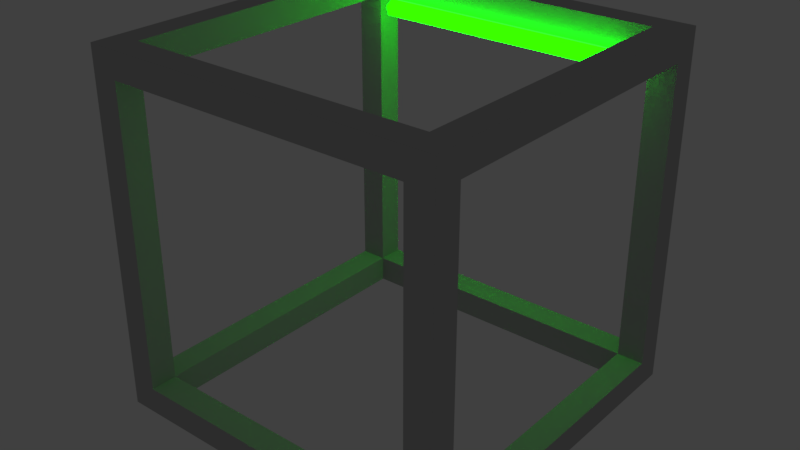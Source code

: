 # Source: Hypar_Cube_10LED_TEST.blend  (saved by Blender 2.78.0; exported with 4.5.12 LTS)
import bpy
from mathutils import Matrix  # noqa: F401  (used for matrix-valued properties, if any)

bpy.ops.wm.read_factory_settings(use_empty=True)
scene = bpy.context.scene
scene.name = 'Scene'

# ---- collections
col_collection_1 = bpy.data.collections.new('Collection 1'); scene.collection.children.link(col_collection_1)

# ---- materials (node trees are filled in below, after node groups)
mat_cube = bpy.data.materials.new('Cube')
mat_cube.alpha_threshold = 0.0
mat_cube.use_transparent_shadow = False
mat_cube.roughness = 0.5
mat_leds = bpy.data.materials.new('LEDs')
mat_leds.alpha_threshold = 0.0
mat_leds.use_transparent_shadow = False
mat_leds.roughness = 0.5

# ---- material node trees
mat_cube.use_nodes = True; mat_cube.node_tree.nodes.clear()
_N = mat_cube.node_tree.nodes; _L = mat_cube.node_tree.links
n0 = _N.new('ShaderNodeOutputMaterial'); n0.name = 'Material Output'; n0.location = (300, 300)
n1 = _N.new('ShaderNodeBsdfDiffuse'); n1.name = 'Diffuse BSDF'; n1.location = (10, 300)
n1.inputs[0].default_value = (0.5, 0.5, 0.5, 1.0)
n1.inputs[1].default_value = 0.1455
_L.new(n1.outputs[0], n0.inputs[0])
n0.is_active_output = True
mat_leds.use_nodes = True; mat_leds.node_tree.nodes.clear()
_N = mat_leds.node_tree.nodes; _L = mat_leds.node_tree.links
n0 = _N.new('ShaderNodeOutputMaterial'); n0.name = 'Material Output'; n0.location = (300, 300)
n1 = _N.new('ShaderNodeEmission'); n1.name = 'Emission'; n1.location = (10, 300)
n1.inputs[0].default_value = (0.00298, 0.8, 0.0, 1.0)
n1.inputs[1].default_value = 15.0
_L.new(n1.outputs[0], n0.inputs[0])
n0.is_active_output = True

# ---- world
world_world = bpy.data.worlds.new('World'); scene.world = world_world
world_world.color = (0.05088, 0.05088, 0.05088)
world_world.use_sun_shadow = False
world_world.sun_shadow_jitter_overblur = 0.0
world_world.cycles.sampling_method = 'MANUAL'

# ---- meshes
me_cube = bpy.data.meshes.new('Cube')
me_cube.from_pydata([(-1.0, -1.0, -1.0), (-1.0, -1.0, 1.0), (-0.85, -1.0, -1.0), (-0.85, -1.0, 1.0), (-1.0, -0.85, -1.0), (-1.0, -0.85, 1.0), (-0.85, -0.85, 1.0), (-0.85, -0.85, -1.0), (-1.0, -1.0, -0.85), (-1.0, -1.0, 0.85), (-0.85, -1.0, 0.85), (-0.85, -1.0, -0.85), (-1.0, -0.85, 0.85), (-1.0, -0.85, -0.85), (-0.85, -0.8496, -0.85), (-0.8501, -0.85, 0.85), (1.0, -1.0, -1.0), (1.0, -1.0, 1.0), (0.85, -1.0, -1.0), (0.85, -1.0, 1.0), (1.0, -0.85, -1.0), (1.0, -0.85, 1.0), (0.85, -0.85, 1.0), (0.85, -0.85, -1.0), (1.0, -1.0, -0.85), (1.0, -1.0, 0.85), (0.85, -1.0, 0.85), (0.85, -1.0, -0.85), (1.0, -0.85, 0.85), (1.0, -0.85, -0.85), (0.0, -1.0, 1.0), (0.0, -0.85, 1.0), (0.0, -1.0, -1.0), (0.0, -1.0, -0.85), (0.85, -0.8496, -0.85), (0.8501, -0.85, 0.85), (0.0, -0.85, 0.85), (0.0, -0.85, -1.0), (0.0, -0.8496, -0.85), (0.0, -1.0, 0.85), (-1.0, 1.0, -1.0), (-1.0, 1.0, 1.0), (-0.85, 1.0, -1.0), (-0.85, 1.0, 1.0), (-1.0, 0.85, -1.0), (-1.0, 0.85, 1.0), (-0.85, 0.85, 1.0), (-0.85, 0.85, -1.0), (-1.0, 1.0, -0.85), (-1.0, 1.0, 0.85), (-0.85, 1.0, 0.85), (-0.85, 1.0, -0.85), (-1.0, 0.85, 0.85), (-1.0, 0.85, -0.85), (-1.0, 0.0, 1.0), (-0.85, 0.0, 1.0), (-1.0, 0.0, 0.85), (-1.0, 0.0, -1.0), (-0.85, 0.8496, -0.85), (-0.8501, 0.85, 0.85), (-0.8501, 0.0, 0.85), (-0.85, 0.0, -1.0), (-1.0, 0.0, -0.85), (-0.85, 0.0, -0.85), (1.0, 1.0, -1.0), (1.0, 1.0, 1.0), (0.85, 1.0, -1.0), (0.85, 1.0, 1.0), (1.0, 0.85, -1.0), (1.0, 0.85, 1.0), (0.85, 0.85, 1.0), (0.85, 0.85, -1.0), (1.0, 1.0, -0.85), (1.0, 1.0, 0.85), (0.85, 1.0, 0.85), (0.85, 1.0, -0.85), (1.0, 0.85, 0.85), (1.0, 0.85, -0.85), (0.0, 1.0, 1.0), (0.0, 0.85, 1.0), (0.0, 1.0, -1.0), (0.0, 1.0, -0.85), (1.0, 0.0, 1.0), (0.85, 0.0, 1.0), (1.0, 0.0, 0.85), (1.0, 0.0, -1.0), (0.85, 0.8496, -0.85), (0.8501, 0.85, 0.85), (0.8501, 0.0, 0.85), (0.0, 0.85, 0.85), (0.85, 0.0, -1.0), (1.0, 0.0, -0.85), (0.85, 0.0, -0.85), (0.0, 0.85, -1.0), (0.0, 0.8496, -0.85), (0.0, 1.0, 0.85)], [], [(10, 3, 1, 9), (6, 5, 1, 3), (31, 6, 3, 30), (4, 7, 2, 0), (39, 30, 3, 10), (57, 61, 7, 4), (55, 54, 5, 6), (9, 1, 5, 12), (0, 8, 13, 4), (8, 9, 12, 13), (32, 33, 11, 2), (2, 11, 8, 0), (11, 10, 9, 8), (7, 37, 32, 2), (12, 5, 54, 56), (4, 13, 62, 57), (10, 11, 14, 15), (12, 15, 14, 13), (15, 12, 56, 60), (15, 60, 55, 6), (6, 31, 36, 15), (14, 7, 61, 63), (13, 14, 63, 62), (14, 11, 33, 38), (7, 14, 38, 37), (10, 15, 36, 39), (26, 25, 17, 19), (22, 19, 17, 21), (31, 30, 19, 22), (20, 16, 18, 23), (39, 26, 19, 30), (85, 20, 23, 90), (83, 22, 21, 82), (25, 28, 21, 17), (16, 20, 29, 24), (24, 29, 28, 25), (32, 18, 27, 33), (18, 16, 24, 27), (27, 24, 25, 26), (23, 18, 32, 37), (28, 84, 82, 21), (20, 85, 91, 29), (26, 35, 34, 27), (28, 29, 34, 35), (35, 88, 84, 28), (35, 22, 83, 88), (22, 35, 36, 31), (34, 92, 90, 23), (29, 91, 92, 34), (34, 38, 33, 27), (23, 37, 38, 34), (26, 39, 36, 35), (50, 49, 41, 43), (46, 43, 41, 45), (79, 78, 43, 46), (44, 40, 42, 47), (95, 50, 43, 78), (57, 44, 47, 61), (55, 46, 45, 54), (49, 52, 45, 41), (40, 44, 53, 48), (48, 53, 52, 49), (80, 42, 51, 81), (42, 40, 48, 51), (51, 48, 49, 50), (47, 42, 80, 93), (52, 56, 54, 45), (44, 57, 62, 53), (50, 59, 58, 51), (52, 53, 58, 59), (59, 60, 56, 52), (59, 46, 55, 60), (46, 59, 89, 79), (58, 63, 61, 47), (53, 62, 63, 58), (58, 94, 81, 51), (47, 93, 94, 58), (50, 95, 89, 59), (74, 67, 65, 73), (70, 69, 65, 67), (79, 70, 67, 78), (68, 71, 66, 64), (95, 78, 67, 74), (85, 90, 71, 68), (83, 82, 69, 70), (73, 65, 69, 76), (64, 72, 77, 68), (72, 73, 76, 77), (80, 81, 75, 66), (66, 75, 72, 64), (75, 74, 73, 72), (71, 93, 80, 66), (76, 69, 82, 84), (68, 77, 91, 85), (74, 75, 86, 87), (76, 87, 86, 77), (87, 76, 84, 88), (87, 88, 83, 70), (70, 79, 89, 87), (86, 71, 90, 92), (77, 86, 92, 91), (86, 75, 81, 94), (71, 86, 94, 93), (74, 87, 89, 95)])
me_cube.materials.append(mat_cube)
me_cube.use_remesh_preserve_volume = False
me_cube.use_remesh_preserve_attributes = False
me_cube.use_mirror_vertex_groups = False
me_cube.update()
me_cylinder_005 = bpy.data.meshes.new('Cylinder.005')
me_cylinder_005.from_pydata([(-0.8584, -0.7383, 0.8136), (-0.8584, 0.7383, 0.8136), (-0.8254, -0.7383, 0.859), (-0.8254, 0.7383, 0.859), (-0.772, -0.7383, 0.8417), (-0.772, 0.7383, 0.8417), (-0.772, -0.7383, 0.7855), (-0.772, 0.7383, 0.7855), (-0.8254, -0.7383, 0.7681), (-0.8254, 0.7383, 0.7681), (-0.8584, -0.5907, 0.8136), (-0.8584, -0.443, 0.8136), (-0.8584, -0.2953, 0.8136), (-0.8584, -0.1477, 0.8136), (-0.8584, 2.384e-07, 0.8136), (-0.8584, 0.1477, 0.8136), (-0.8584, 0.2953, 0.8136), (-0.8584, 0.443, 0.8136), (-0.8584, 0.5907, 0.8136), (-0.8254, 0.5907, 0.859), (-0.8254, 0.443, 0.859), (-0.8254, 0.2953, 0.859), (-0.8254, 0.1477, 0.859), (-0.8254, 7.451e-08, 0.859), (-0.8254, -0.1477, 0.859), (-0.8254, -0.2953, 0.859), (-0.8254, -0.443, 0.859), (-0.8254, -0.5907, 0.859), (-0.772, 0.5907, 0.8417), (-0.772, 0.443, 0.8417), (-0.772, 0.2953, 0.8417), (-0.772, 0.1477, 0.8417), (-0.772, 0.0, 0.8417), (-0.772, -0.1477, 0.8417), (-0.772, -0.2953, 0.8417), (-0.772, -0.443, 0.8417), (-0.772, -0.5907, 0.8417), (-0.772, 0.5907, 0.7855), (-0.772, 0.443, 0.7855), (-0.772, 0.2953, 0.7855), (-0.772, 0.1477, 0.7855), (-0.772, 7.451e-08, 0.7855), (-0.772, -0.1477, 0.7855), (-0.772, -0.2953, 0.7855), (-0.772, -0.443, 0.7855), (-0.772, -0.5907, 0.7855), (-0.8254, 0.5907, 0.7681), (-0.8254, 0.443, 0.7681), (-0.8254, 0.2953, 0.7681), (-0.8254, 0.1477, 0.7681), (-0.8254, 1.937e-07, 0.7681), (-0.8254, -0.1477, 0.7681), (-0.8254, -0.2953, 0.7681), (-0.8254, -0.443, 0.7681), (-0.8254, -0.5907, 0.7681)], [], [(18, 19, 3, 1), (19, 28, 5, 3), (28, 37, 7, 5), (3, 5, 7, 9, 1), (37, 46, 9, 7), (46, 18, 1, 9), (0, 8, 6, 4, 2), (8, 0, 10, 54), (54, 10, 11, 53), (53, 11, 12, 52), (52, 12, 13, 51), (51, 13, 14, 50), (50, 14, 15, 49), (49, 15, 16, 48), (48, 16, 17, 47), (47, 17, 18, 46), (6, 8, 54, 45), (45, 54, 53, 44), (44, 53, 52, 43), (43, 52, 51, 42), (42, 51, 50, 41), (41, 50, 49, 40), (40, 49, 48, 39), (39, 48, 47, 38), (38, 47, 46, 37), (4, 6, 45, 36), (36, 45, 44, 35), (35, 44, 43, 34), (34, 43, 42, 33), (33, 42, 41, 32), (32, 41, 40, 31), (31, 40, 39, 30), (30, 39, 38, 29), (29, 38, 37, 28), (2, 4, 36, 27), (27, 36, 35, 26), (26, 35, 34, 25), (25, 34, 33, 24), (24, 33, 32, 23), (23, 32, 31, 22), (22, 31, 30, 21), (21, 30, 29, 20), (20, 29, 28, 19), (0, 2, 27, 10), (10, 27, 26, 11), (11, 26, 25, 12), (12, 25, 24, 13), (13, 24, 23, 14), (14, 23, 22, 15), (15, 22, 21, 16), (16, 21, 20, 17), (17, 20, 19, 18)])
me_cylinder_005.materials.append(mat_leds)
me_cylinder_005.use_remesh_preserve_volume = False
me_cylinder_005.use_remesh_preserve_attributes = False
me_cylinder_005.use_mirror_vertex_groups = False
me_cylinder_005.update()

# ---- objects
ob_cube = bpy.data.objects.new('Cube', me_cube)
ob_lighttubes_top_n = bpy.data.objects.new('LightTubes Top N', me_cylinder_005)

# ---- transforms, parenting, visibility, modifiers, constraints
ob_cube.location = (0.0, 0.0, 0.0)
ob_cube.scale = (0.25, -0.25, 0.25)
ob_cube.lineart.crease_threshold = 0.0
ob_lighttubes_top_n.parent = ob_cube
ob_lighttubes_top_n.location = (0.0, 0.0, 0.0)
ob_lighttubes_top_n.rotation_euler = (1.571, 1.571, 0.0)
ob_lighttubes_top_n.lineart.crease_threshold = 0.0

# ---- collection membership
col_collection_1.objects.link(ob_cube)
col_collection_1.objects.link(ob_lighttubes_top_n)

# ---- scene / render settings (as saved in the file)
scene.frame_start = 1; scene.frame_end = 250; scene.frame_set(1)
scene.render.engine = 'BLENDER_EEVEE_NEXT'
scene.render.resolution_percentage = 50
scene.render.dither_intensity = 0.0
scene.cycles.use_denoising = False
scene.cycles.samples = 128
scene.cycles.sampling_pattern = 'TABULATED_SOBOL'
scene.cycles.light_sampling_threshold = 0.0
scene.cycles.use_adaptive_sampling = False
scene.cycles.use_light_tree = False
scene.cycles.blur_glossy = 0.0
scene.cycles.sample_clamp_indirect = 0.0
scene.view_settings.view_transform = 'Standard'
bpy.context.view_layer.update()

# ---- added for rendering (the .blend has no active camera): camera
cam_auto = bpy.data.cameras.new('AutoCamera')
cam_auto.lens = 50.0
cam_auto.sensor_width = 36.0
cam_auto.clip_end = 1000.0
ob_auto_camera = bpy.data.objects.new('AutoCamera', cam_auto)
scene.collection.objects.link(ob_auto_camera)
ob_auto_camera.location = (0.801268, -0.961522, 0.641014)
ob_auto_camera.rotation_euler = (1.09748, -7.21219e-08, 0.694738)
scene.camera = ob_auto_camera
bpy.context.view_layer.update()
